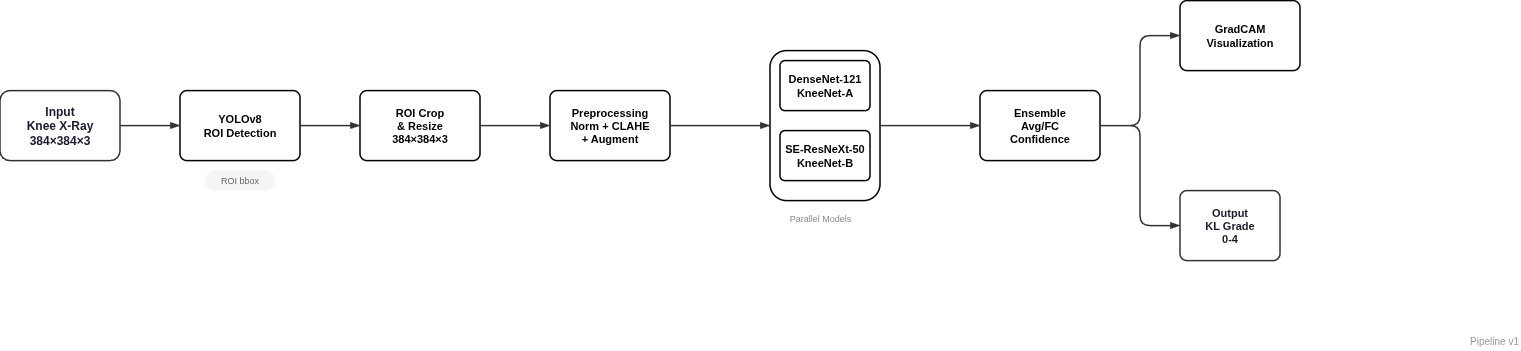

The diagram above was exported from draw.io. Its source (the exported page's mxGraphModel, read from the mxfile embedded in the PNG):
<mxGraphModel dx="1571" dy="858" grid="1" gridSize="10" guides="1" tooltips="1" connect="1" arrows="1" fold="1" page="1" pageScale="1" pageWidth="1600" pageHeight="400" math="0" shadow="0">
  <root>
    <mxCell id="0" />
    <mxCell id="1" parent="0" />
    <mxCell id="img" parent="1" style="rounded=1;arcSize=14;whiteSpace=wrap;html=1;fillColor=#ffffff;strokeColor=#333333;strokeWidth=1.5;fontColor=#1a1a2e;fontSize=12;fontStyle=1;align=center;verticalAlign=middle;" value="Input&#10;Knee X-Ray&#10;384×384×3" vertex="1">
      <mxGeometry height="70" width="120" x="40" y="120" as="geometry" />
    </mxCell>
    <mxCell id="yolo" parent="1" style="rounded=1;arcSize=10;whiteSpace=wrap;html=1;strokeWidth=1.5;fontSize=11;fontStyle=1;align=center;verticalAlign=middle;" value="YOLOv8&#10;ROI Detection" vertex="1">
      <mxGeometry height="70" width="120" x="220" y="120" as="geometry" />
    </mxCell>
    <mxCell id="yolo_out" parent="1" style="rounded=1;arcSize=50;whiteSpace=wrap;html=1;fillColor=#f5f5f5;strokeColor=none;strokeWidth=0;fontColor=#666666;fontSize=9;align=center;verticalAlign=middle;" value="ROI bbox" vertex="1">
      <mxGeometry height="20" width="70" x="245" y="200" as="geometry" />
    </mxCell>
    <mxCell id="roi" parent="1" style="rounded=1;arcSize=10;whiteSpace=wrap;html=1;strokeWidth=1.5;fontSize=11;fontStyle=1;align=center;verticalAlign=middle;" value="ROI Crop&#10;&amp; Resize&#10;384×384×3" vertex="1">
      <mxGeometry height="70" width="120" x="400" y="120" as="geometry" />
    </mxCell>
    <mxCell id="prep" parent="1" style="rounded=1;arcSize=10;whiteSpace=wrap;html=1;strokeWidth=1.5;fontSize=11;fontStyle=1;align=center;verticalAlign=middle;" value="Preprocessing&#10;Norm + CLAHE&#10;+ Augment" vertex="1">
      <mxGeometry height="70" width="120" x="590" y="120" as="geometry" />
    </mxCell>
    <mxCell id="models_bg" parent="1" style="rounded=1;arcSize=15;whiteSpace=wrap;html=1;strokeWidth=1.5;fontSize=11;align=center;verticalAlign=top;" value="" vertex="1">
      <mxGeometry height="150" width="110" x="810" y="80" as="geometry" />
    </mxCell>
    <mxCell id="densenet" parent="1" style="rounded=1;arcSize=10;whiteSpace=wrap;html=1;strokeWidth=1.5;fontSize=11;fontStyle=1;align=center;verticalAlign=middle;" value="DenseNet-121&#10;KneeNet-A" vertex="1">
      <mxGeometry height="50" width="90" x="820" y="90" as="geometry" />
    </mxCell>
    <mxCell id="seresnext" parent="1" style="rounded=1;arcSize=10;whiteSpace=wrap;html=1;strokeWidth=1.5;fontSize=11;fontStyle=1;align=center;verticalAlign=middle;" value="SE-ResNeXt-50&#10;KneeNet-B" vertex="1">
      <mxGeometry height="50" width="90" x="820" y="160" as="geometry" />
    </mxCell>
    <mxCell id="models_label" parent="1" style="text;html=1;align=center;verticalAlign=middle;fontSize=9;fontColor=#888888;" value="Parallel Models" vertex="1">
      <mxGeometry height="16" width="80" x="820" y="240" as="geometry" />
    </mxCell>
    <mxCell id="ensemble" parent="1" style="rounded=1;arcSize=10;whiteSpace=wrap;html=1;strokeWidth=1.5;fontSize=11;fontStyle=1;align=center;verticalAlign=middle;" value="Ensemble&#10;Avg/FC&#10;Confidence" vertex="1">
      <mxGeometry height="70" width="120" x="1020" y="120" as="geometry" />
    </mxCell>
    <mxCell id="gradcam" parent="1" style="rounded=1;arcSize=10;whiteSpace=wrap;html=1;strokeWidth=1.5;fontSize=11;fontStyle=1;align=center;verticalAlign=middle;" value="GradCAM&#10;Visualization" vertex="1">
      <mxGeometry height="70" width="120" x="1220" y="30" as="geometry" />
    </mxCell>
    <mxCell id="output" parent="1" style="rounded=1;arcSize=10;whiteSpace=wrap;html=1;fillColor=#ffffff;strokeColor=#333333;strokeWidth=1.5;fontColor=#1a1a2e;fontSize=11;fontStyle=1;align=center;verticalAlign=middle;" value="Output&#10;KL Grade&#10;0-4" vertex="1">
      <mxGeometry height="70" width="100" x="1220" y="220" as="geometry" />
    </mxCell>
    <mxCell id="a1" edge="1" parent="1" source="img" style="edgeStyle=orthogonalEdgeStyle;rounded=1;orthogonalLoop=1;jettySize=auto;html=1;strokeColor=#333333;strokeWidth=1.5;endArrow=blockThin;endFill=1;exitX=1;exitY=0.5;exitDx=0;exitDy=0;entryX=0;entryY=0.5;entryDx=0;entryDy=0;" target="yolo" value="">
      <mxGeometry relative="1" as="geometry" />
    </mxCell>
    <mxCell id="a2" edge="1" parent="1" source="yolo" style="edgeStyle=orthogonalEdgeStyle;rounded=1;orthogonalLoop=1;jettySize=auto;html=1;strokeColor=#333333;strokeWidth=1.5;endArrow=blockThin;endFill=1;exitX=1;exitY=0.5;exitDx=0;exitDy=0;entryX=0;entryY=0.5;entryDx=0;entryDy=0;" target="roi" value="">
      <mxGeometry relative="1" as="geometry" />
    </mxCell>
    <mxCell id="a3" edge="1" parent="1" source="roi" style="edgeStyle=orthogonalEdgeStyle;rounded=1;orthogonalLoop=1;jettySize=auto;html=1;strokeColor=#333333;strokeWidth=1.5;endArrow=blockThin;endFill=1;exitX=1;exitY=0.5;exitDx=0;exitDy=0;entryX=0;entryY=0.5;entryDx=0;entryDy=0;" target="prep" value="">
      <mxGeometry relative="1" as="geometry" />
    </mxCell>
    <mxCell id="a4" edge="1" parent="1" source="prep" style="edgeStyle=orthogonalEdgeStyle;rounded=1;orthogonalLoop=1;jettySize=auto;html=1;strokeColor=#333333;strokeWidth=1.5;endArrow=blockThin;endFill=1;exitX=1;exitY=0.5;exitDx=0;exitDy=0;entryX=0;entryY=0.5;entryDx=0;entryDy=0;" target="models_bg" value="">
      <mxGeometry relative="1" as="geometry" />
    </mxCell>
    <mxCell id="a5" edge="1" parent="1" source="models_bg" style="edgeStyle=orthogonalEdgeStyle;rounded=1;orthogonalLoop=1;jettySize=auto;html=1;strokeColor=#333333;strokeWidth=1.5;endArrow=blockThin;endFill=1;exitX=1;exitY=0.5;exitDx=0;exitDy=0;entryX=0;entryY=0.5;entryDx=0;entryDy=0;" target="ensemble" value="">
      <mxGeometry relative="1" as="geometry" />
    </mxCell>
    <mxCell id="a6" edge="1" parent="1" source="ensemble" style="edgeStyle=orthogonalEdgeStyle;rounded=1;orthogonalLoop=1;jettySize=auto;html=1;strokeColor=#333333;strokeWidth=1.5;endArrow=blockThin;endFill=1;exitX=1;exitY=0.5;exitDx=0;exitDy=0;entryX=0;entryY=0.5;entryDx=0;entryDy=0;" target="gradcam" value="">
      <mxGeometry relative="1" as="geometry" />
    </mxCell>
    <mxCell id="a7" edge="1" parent="1" source="ensemble" style="edgeStyle=orthogonalEdgeStyle;rounded=1;orthogonalLoop=1;jettySize=auto;html=1;strokeColor=#333333;strokeWidth=1.5;endArrow=blockThin;endFill=1;entryX=0;entryY=0.5;entryDx=0;entryDy=0;" target="output" value="">
      <mxGeometry relative="1" as="geometry" />
    </mxCell>
    <mxCell id="page" parent="1" style="text;html=1;align=right;verticalAlign=middle;fontSize=10;fontColor=#999999;" value="Pipeline v1" vertex="1">
      <mxGeometry height="20" width="80" x="1480" y="360" as="geometry" />
    </mxCell>
  </root>
</mxGraphModel>